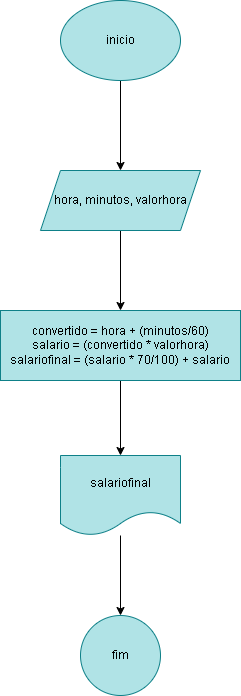

The diagram above was exported from draw.io. Its source (the exported page's mxGraphModel, read from the mxfile embedded in the PNG):
<mxGraphModel dx="1434" dy="780" grid="1" gridSize="10" guides="1" tooltips="1" connect="1" arrows="1" fold="1" page="1" pageScale="1" pageWidth="827" pageHeight="1169" math="0" shadow="0">
  <root>
    <mxCell id="0" />
    <mxCell id="1" parent="0" />
    <mxCell id="tq3uOMdShuMMpVhs9424-3" value="" style="edgeStyle=orthogonalEdgeStyle;rounded=0;orthogonalLoop=1;jettySize=auto;html=1;" edge="1" parent="1" source="tq3uOMdShuMMpVhs9424-1" target="tq3uOMdShuMMpVhs9424-2">
      <mxGeometry relative="1" as="geometry" />
    </mxCell>
    <mxCell id="tq3uOMdShuMMpVhs9424-1" value="inicio" style="ellipse;whiteSpace=wrap;html=1;fillColor=#b0e3e6;strokeColor=#0e8088;" vertex="1" parent="1">
      <mxGeometry x="340" y="20" width="120" height="80" as="geometry" />
    </mxCell>
    <mxCell id="tq3uOMdShuMMpVhs9424-5" value="" style="edgeStyle=orthogonalEdgeStyle;rounded=0;orthogonalLoop=1;jettySize=auto;html=1;" edge="1" parent="1" source="tq3uOMdShuMMpVhs9424-2" target="tq3uOMdShuMMpVhs9424-4">
      <mxGeometry relative="1" as="geometry" />
    </mxCell>
    <mxCell id="tq3uOMdShuMMpVhs9424-2" value="hora, minutos, valorhora" style="shape=parallelogram;perimeter=parallelogramPerimeter;whiteSpace=wrap;html=1;fixedSize=1;fillColor=#b0e3e6;strokeColor=#0e8088;" vertex="1" parent="1">
      <mxGeometry x="320" y="190" width="160" height="60" as="geometry" />
    </mxCell>
    <mxCell id="tq3uOMdShuMMpVhs9424-10" value="" style="edgeStyle=orthogonalEdgeStyle;rounded=0;orthogonalLoop=1;jettySize=auto;html=1;" edge="1" parent="1" source="tq3uOMdShuMMpVhs9424-4" target="tq3uOMdShuMMpVhs9424-9">
      <mxGeometry relative="1" as="geometry" />
    </mxCell>
    <mxCell id="tq3uOMdShuMMpVhs9424-4" value="convertido = hora + (minutos/60)&lt;div&gt;salario = (convertido * valorhora)&lt;/div&gt;&lt;div&gt;salariofinal = (salario * 70/100) + salario&lt;/div&gt;" style="whiteSpace=wrap;html=1;fillColor=#b0e3e6;strokeColor=#0e8088;" vertex="1" parent="1">
      <mxGeometry x="280" y="330" width="240" height="70" as="geometry" />
    </mxCell>
    <mxCell id="tq3uOMdShuMMpVhs9424-12" value="" style="edgeStyle=orthogonalEdgeStyle;rounded=0;orthogonalLoop=1;jettySize=auto;html=1;" edge="1" parent="1" source="tq3uOMdShuMMpVhs9424-9" target="tq3uOMdShuMMpVhs9424-11">
      <mxGeometry relative="1" as="geometry" />
    </mxCell>
    <mxCell id="tq3uOMdShuMMpVhs9424-9" value="salariofinal" style="shape=document;whiteSpace=wrap;html=1;boundedLbl=1;fillColor=#b0e3e6;strokeColor=#0e8088;" vertex="1" parent="1">
      <mxGeometry x="340" y="475" width="120" height="80" as="geometry" />
    </mxCell>
    <mxCell id="tq3uOMdShuMMpVhs9424-11" value="fim" style="ellipse;whiteSpace=wrap;html=1;fillColor=#b0e3e6;strokeColor=#0e8088;" vertex="1" parent="1">
      <mxGeometry x="360" y="635" width="80" height="80" as="geometry" />
    </mxCell>
  </root>
</mxGraphModel>